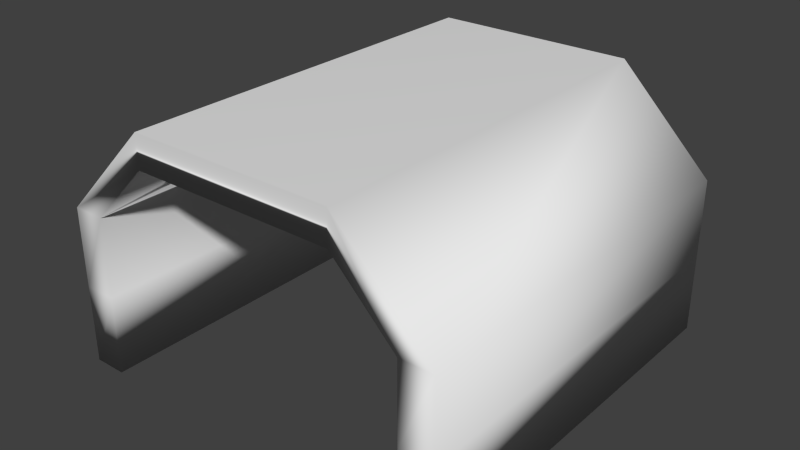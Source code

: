 # Source: Tunnel_2.blend  (saved by Blender 2.69.0; exported with 4.5.12 LTS)
import bpy
from mathutils import Matrix  # noqa: F401  (used for matrix-valued properties, if any)

bpy.ops.wm.read_factory_settings(use_empty=True)
scene = bpy.context.scene
scene.name = 'Scene'

# ---- collections
col_collection_1 = bpy.data.collections.new('Collection 1'); scene.collection.children.link(col_collection_1)

# ---- world
world_world = bpy.data.worlds.new('World'); scene.world = world_world
world_world.color = (0.05088, 0.05088, 0.05088)
world_world.use_sun_shadow = False
world_world.sun_shadow_jitter_overblur = 0.0
world_world.cycles.sampling_method = 'MANUAL'
world_world.cycles.sample_map_resolution = 256

# ---- meshes
me_cube_001 = bpy.data.meshes.new('Cube.001')
me_cube_001.from_pydata([(0.8333, -1.0, 41.0), (-0.8333, -1.0, 41.0), (-1.0, 1.0, 21.0), (-0.8333, 1.0, 41.0), (-1.0, -1.0, 1.0), (-1.0, 1.0, 1.0), (1.0, 1.0, 1.0), (1.0, -1.0, 1.0), (0.8333, 1.0, 1.0), (-0.8333, 1.0, 1.0), (-0.8333, -1.0, 1.0), (0.8333, -1.0, 1.0), (-1.0, -1.0, 21.0), (0.8333, 1.0, 41.0), (1.0, 1.0, 21.0), (1.0, -1.0, 21.0), (1.0, -1.0, 41.0), (1.0, 1.0, 41.0), (-1.0, -1.0, 41.0), (-1.0, 1.0, 41.0), (0.8333, 1.0, 21.0), (-0.8333, 1.0, 21.0), (-0.8333, -1.0, 21.0), (0.8333, -1.0, 21.0), (0.5167, -1.0, 56.83), (0.5167, 1.0, 56.83), (0.5167, -1.0, 65.17), (0.5167, 1.0, 65.17), (-0.5167, -1.0, 56.83), (-0.5167, 1.0, 56.83), (-0.5167, -1.0, 65.17), (-0.5167, 1.0, 65.17)], [], [(5, 9, 10, 4), (6, 7, 11, 8), (20, 23, 0, 13), (22, 21, 3, 1), (15, 14, 17, 16), (2, 12, 18, 19), (21, 2, 19, 3), (23, 15, 16, 0), (7, 6, 14, 15), (1, 3, 29, 28), (13, 0, 24, 25), (10, 9, 21, 22), (8, 11, 23, 20), (14, 20, 13, 17), (12, 22, 1, 18), (4, 10, 22, 12), (6, 8, 20, 14), (11, 7, 15, 23), (9, 5, 2, 21), (5, 4, 12, 2), (26, 30, 28, 24), (16, 17, 27, 26), (0, 16, 26, 24), (17, 13, 25, 27), (25, 24, 28, 29), (19, 18, 30, 31), (3, 19, 31, 29), (18, 1, 28, 30), (26, 27, 31, 30), (27, 25, 29, 31)])
me_cube_001.polygons.foreach_set('use_smooth', [True] * 30)
me_cube_001.use_remesh_preserve_volume = False
me_cube_001.use_remesh_preserve_attributes = False
me_cube_001.use_mirror_vertex_groups = False
me_cube_001.update()

# ---- objects
ob_cube = bpy.data.objects.new('Cube', me_cube_001)

# ---- transforms, parenting, visibility, modifiers, constraints
ob_cube.location = (-0.3107, 0.05956, 0.9212)
ob_cube.scale = (5.0, 5.074, 0.1)
ob_cube.lineart.crease_threshold = 0.0

# ---- collection membership
col_collection_1.objects.link(ob_cube)

# ---- scene / render settings (as saved in the file)
scene.frame_start = 1; scene.frame_end = 250; scene.frame_set(1)
scene.render.engine = 'BLENDER_EEVEE_NEXT'
scene.render.image_settings.compression = 90
scene.render.resolution_percentage = 50
scene.render.dither_intensity = 0.0
scene.cycles.use_denoising = False
scene.cycles.samples = 10
scene.cycles.sampling_pattern = 'TABULATED_SOBOL'
scene.cycles.light_sampling_threshold = 0.0
scene.cycles.use_adaptive_sampling = False
scene.cycles.use_light_tree = False
scene.cycles.blur_glossy = 0.0
scene.cycles.volume_bounces = 1
scene.cycles.pixel_filter_type = 'GAUSSIAN'
scene.cycles.sample_clamp_indirect = 0.0
scene.view_settings.view_transform = 'Standard'
bpy.context.view_layer.update()

# ---- added for rendering (the .blend has no active camera and no usable light): camera, sun
cam_auto = bpy.data.cameras.new('AutoCamera')
cam_auto.lens = 50.0
cam_auto.sensor_width = 36.0
cam_auto.clip_end = 1000.0
ob_auto_camera = bpy.data.objects.new('AutoCamera', cam_auto)
scene.collection.objects.link(ob_auto_camera)
ob_auto_camera.location = (14.1459, -17.2884, 15.7949)
ob_auto_camera.rotation_euler = (1.09748, -7.21219e-08, 0.694738)
scene.camera = ob_auto_camera
light_auto_sun = bpy.data.lights.new('AutoSun', 'SUN')
light_auto_sun.energy = 3.0
light_auto_sun.angle = 0.0523599
ob_auto_sun = bpy.data.objects.new('AutoSun', light_auto_sun)
scene.collection.objects.link(ob_auto_sun)
ob_auto_sun.rotation_euler = (0.872665, 0.174533, 0.523599)
bpy.context.view_layer.update()
